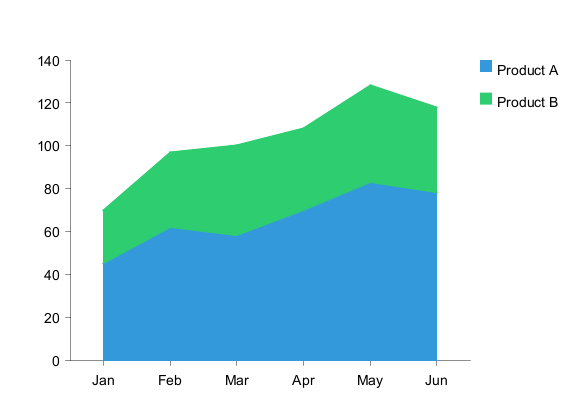

The diagram above was rendered by PlantUML. Its source (embedded in the PNG):
@startchart
h-axis [Jan, Feb, Mar, Apr, May, Jun]
v-axis 0 --> 140 spacing 20
area "Product A" [45, 62, 58, 70, 83, 78] #3498db
area "Product B" [25, 35, 42, 38, 45, 40] #2ecc71
legend right
@endchart